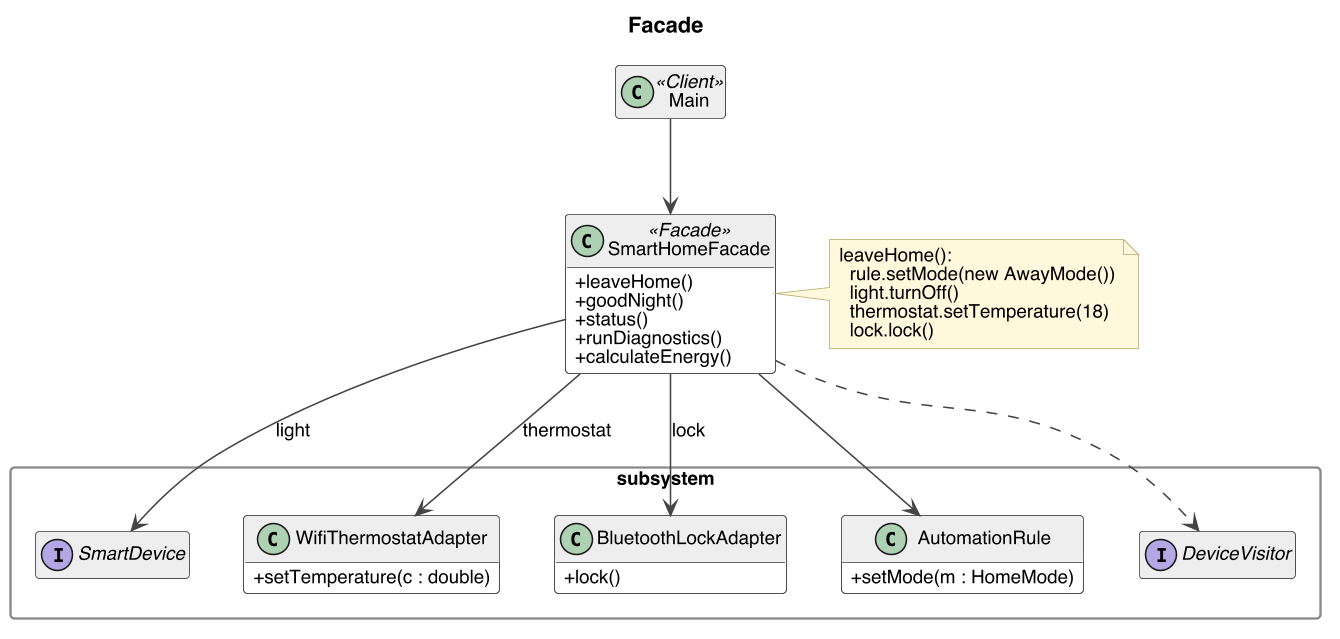

The diagram above was rendered by PlantUML. Its source (embedded in the PNG):
@startuml facade
skinparam dpi 150
skinparam shadowing false
skinparam defaultFontName Helvetica
skinparam defaultFontSize 12
skinparam classAttributeIconSize 0
skinparam packageStyle rectangle
skinparam ArrowColor #444444
skinparam ClassBorderColor #444444
skinparam ClassBackgroundColor #FDFDFD
skinparam ClassHeaderBackgroundColor #EEEEEE
skinparam PackageBorderColor #888888
skinparam NoteBackgroundColor #FFF8DC
skinparam NoteBorderColor #B8A86A
skinparam SequenceLifeLineBorderColor #888888
skinparam ParticipantBackgroundColor #EEEEEE
skinparam ParticipantBorderColor #444444
hide empty members
title Facade

class Main <<Client>>

class SmartHomeFacade <<Facade>> {
  +leaveHome()
  +goodNight()
  +status()
  +runDiagnostics()
  +calculateEnergy()
}

package "subsystem" {
  interface SmartDevice
  class WifiThermostatAdapter {
    +setTemperature(c : double)
  }
  class BluetoothLockAdapter {
    +lock()
  }
  class AutomationRule {
    +setMode(m : HomeMode)
  }
  interface DeviceVisitor
}

Main --> SmartHomeFacade
SmartHomeFacade --> SmartDevice : light
SmartHomeFacade --> WifiThermostatAdapter : thermostat
SmartHomeFacade --> BluetoothLockAdapter : lock
SmartHomeFacade --> AutomationRule
SmartHomeFacade ..> DeviceVisitor

note right of SmartHomeFacade
  leaveHome():
    rule.setMode(new AwayMode())
    light.turnOff()
    thermostat.setTemperature(18)
    lock.lock()
end note
@enduml